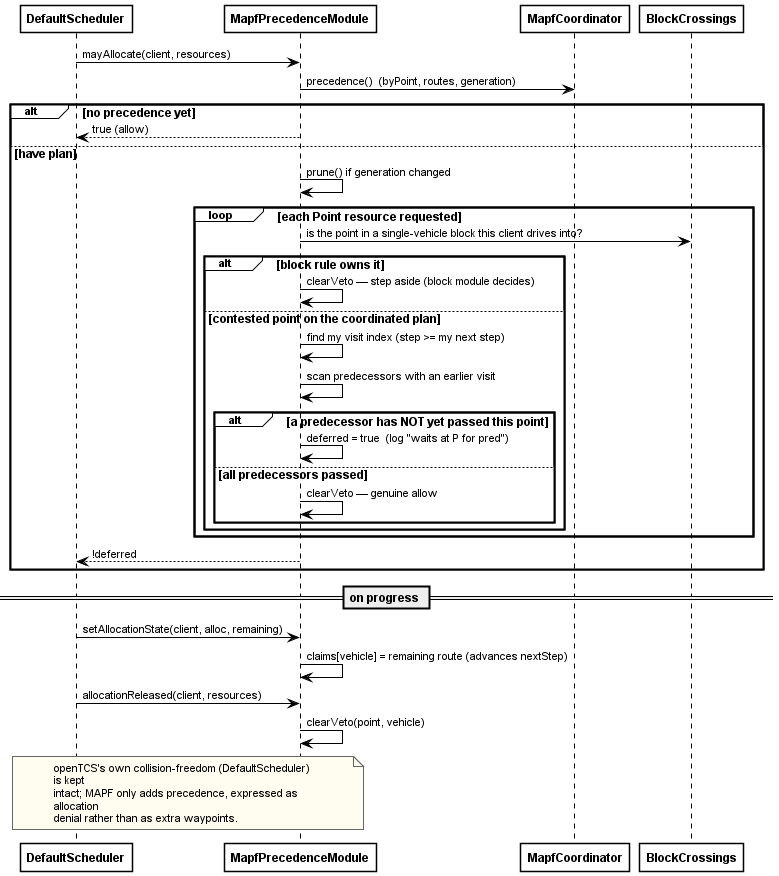

The diagram above was rendered by PlantUML. Its source (embedded in the PNG):
@startuml fig-2-7-4-seq-precedence-allocation
' SDS Figure II-2.7.4 — Precedence-ordered allocation
' Verified 2026-08-09 against opentcs-integration-FMS
' .../fms/kernel/mapf/MapfPrecedenceModule.java and scheduling/BlockCrossings.java.
' Render: java -jar plantuml.jar -charset UTF-8 -tpng fig-2-7-4-seq-precedence-allocation.puml
!include _style.iuml

participant DefaultScheduler as Scheduler
participant MapfPrecedenceModule as Module
participant MapfCoordinator as Coordinator
participant BlockCrossings as Blocks

Scheduler -> Module: mayAllocate(client, resources)
Module -> Coordinator: precedence()  (byPoint, routes, generation)

alt no precedence yet
  Module --> Scheduler: true (allow)
else have plan
  Module -> Module: prune() if generation changed

  loop each Point resource requested
    Module -> Blocks: is the point in a single-vehicle block this client drives into?

    alt block rule owns it
      Module -> Module: clearVeto — step aside (block module decides)
    else contested point on the coordinated plan
      Module -> Module: find my visit index (step >= my next step)
      Module -> Module: scan predecessors with an earlier visit

      alt a predecessor has NOT yet passed this point
        Module -> Module: deferred = true  (log "waits at P for pred")
      else all predecessors passed
        Module -> Module: clearVeto — genuine allow
      end
    end
  end

  Module --> Scheduler: !deferred
end

== on progress ==

Scheduler -> Module: setAllocationState(client, alloc, remaining)
Module -> Module: claims[vehicle] = remaining route (advances nextStep)
Scheduler -> Module: allocationReleased(client, resources)
Module -> Module: clearVeto(point, vehicle)

note over Scheduler, Module
  openTCS's own collision-freedom (DefaultScheduler) is kept
  intact; MAPF only adds precedence, expressed as allocation
  denial rather than as extra waypoints.
end note

@enduml